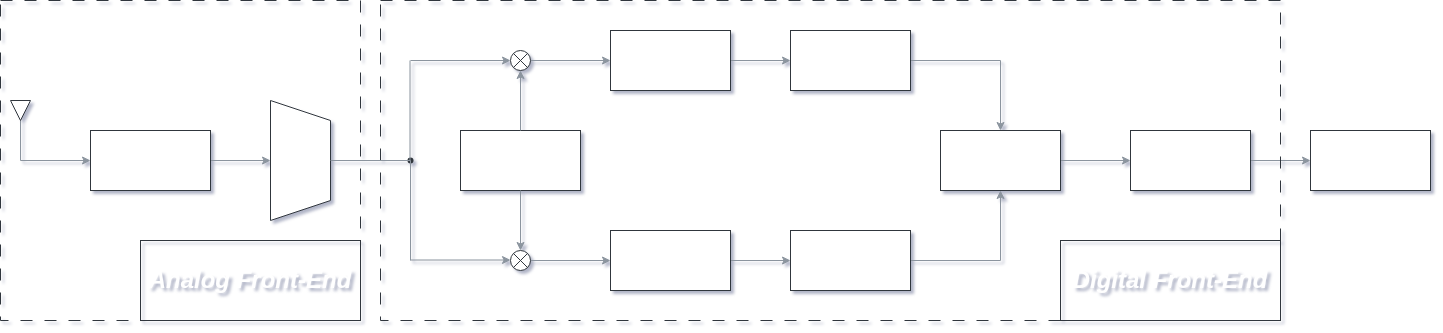

The diagram above was exported from draw.io. Its source (the exported page's mxGraphModel, read from the mxfile embedded in the PNG):
<mxGraphModel dx="990" dy="1269" grid="0" gridSize="10" guides="1" tooltips="1" connect="1" arrows="1" fold="1" page="1" pageScale="1" pageWidth="1100" pageHeight="850" math="0" shadow="1">
  <root>
    <mxCell id="0" />
    <mxCell id="1" parent="0" />
    <mxCell id="oqH7aUjQ9mtGcZSodt2f-5" edge="1" parent="1" source="oqH7aUjQ9mtGcZSodt2f-1" style="edgeStyle=orthogonalEdgeStyle;rounded=0;orthogonalLoop=1;jettySize=auto;html=1;defaultLabelBackgroundColor=page;entryX=0;entryY=0.5;entryDx=0;entryDy=0;strokeColor=#8B949E;" target="oqH7aUjQ9mtGcZSodt2f-4">
      <mxGeometry relative="1" as="geometry">
        <Array as="points">
          <mxPoint x="200" y="360" />
        </Array>
        <mxPoint x="160" y="359.9999999999999" as="targetPoint" />
      </mxGeometry>
    </mxCell>
    <mxCell id="oqH7aUjQ9mtGcZSodt2f-1" parent="1" style="triangle;whiteSpace=wrap;html=1;shapeInside=1;rotation=90;rounded=0;strokeColor=#30363D;fontColor=#FFFFFF;" value="" vertex="1">
      <mxGeometry height="20" width="20" x="190" y="300" as="geometry" />
    </mxCell>
    <mxCell id="oqH7aUjQ9mtGcZSodt2f-37" edge="1" parent="1" source="oqH7aUjQ9mtGcZSodt2f-4" style="edgeStyle=orthogonalEdgeStyle;rounded=0;orthogonalLoop=1;jettySize=auto;html=1;entryX=0;entryY=0.5;entryDx=0;entryDy=0;defaultLabelBackgroundColor=page;strokeColor=#8B949E;">
      <mxGeometry relative="1" as="geometry">
        <mxPoint x="450" y="359.9999999999999" as="targetPoint" />
      </mxGeometry>
    </mxCell>
    <mxCell id="oqH7aUjQ9mtGcZSodt2f-4" parent="1" style="rounded=0;whiteSpace=wrap;html=1;strokeColor=#30363D;fontColor=#FFFFFF;" value="&lt;font style=&quot;font-size: 20px;&quot;&gt;&lt;i&gt;&lt;b&gt;RF Tuner&lt;/b&gt;&lt;/i&gt;&lt;/font&gt;" vertex="1">
      <mxGeometry height="60" width="120" x="270" y="330" as="geometry" />
    </mxCell>
    <mxCell id="oqH7aUjQ9mtGcZSodt2f-41" edge="1" parent="1" source="oqH7aUjQ9mtGcZSodt2f-9" style="edgeStyle=orthogonalEdgeStyle;rounded=0;orthogonalLoop=1;jettySize=auto;html=1;defaultLabelBackgroundColor=page;strokeColor=#8B949E;" target="oqH7aUjQ9mtGcZSodt2f-24" value="">
      <mxGeometry relative="1" as="geometry" />
    </mxCell>
    <mxCell id="oqH7aUjQ9mtGcZSodt2f-9" parent="1" style="rounded=0;whiteSpace=wrap;html=1;strokeColor=#30363D;fontColor=#FFFFFF;" value="&lt;font style=&quot;font-size: 20px;&quot;&gt;&lt;i&gt;&lt;b&gt;CIC&lt;/b&gt;&lt;/i&gt;&lt;/font&gt;" vertex="1">
      <mxGeometry height="60" width="120" x="790" y="230" as="geometry" />
    </mxCell>
    <mxCell id="oqH7aUjQ9mtGcZSodt2f-16" edge="1" parent="1" style="endArrow=none;html=1;rounded=0;defaultLabelBackgroundColor=page;exitDx=0;exitDy=0;strokeColor=#8B949E;" value="">
      <mxGeometry height="50" relative="1" width="50" as="geometry">
        <mxPoint x="590" y="360" as="sourcePoint" />
        <mxPoint x="590" y="360" as="targetPoint" />
      </mxGeometry>
    </mxCell>
    <mxCell id="oqH7aUjQ9mtGcZSodt2f-72" edge="1" parent="1" source="oqH7aUjQ9mtGcZSodt2f-19" style="edgeStyle=orthogonalEdgeStyle;rounded=0;orthogonalLoop=1;jettySize=auto;html=1;defaultLabelBackgroundColor=page;strokeColor=#8B949E;" target="oqH7aUjQ9mtGcZSodt2f-9" value="">
      <mxGeometry relative="1" as="geometry" />
    </mxCell>
    <mxCell id="oqH7aUjQ9mtGcZSodt2f-19" parent="1" style="verticalLabelPosition=bottom;verticalAlign=top;html=1;shape=mxgraph.flowchart.summing_junction;labelPerimeter=1;rounded=0;strokeColor=#30363D;fontColor=#FFFFFF;" value="" vertex="1">
      <mxGeometry height="20" width="20" x="690" y="250" as="geometry" />
    </mxCell>
    <mxCell id="oqH7aUjQ9mtGcZSodt2f-73" edge="1" parent="1" source="oqH7aUjQ9mtGcZSodt2f-20" style="edgeStyle=orthogonalEdgeStyle;rounded=0;orthogonalLoop=1;jettySize=auto;html=1;defaultLabelBackgroundColor=page;strokeColor=#8B949E;" target="oqH7aUjQ9mtGcZSodt2f-22" value="">
      <mxGeometry relative="1" as="geometry" />
    </mxCell>
    <mxCell id="oqH7aUjQ9mtGcZSodt2f-20" parent="1" style="verticalLabelPosition=bottom;verticalAlign=top;html=1;shape=mxgraph.flowchart.summing_junction;labelPerimeter=1;rounded=0;strokeColor=#30363D;fontColor=#FFFFFF;" value="" vertex="1">
      <mxGeometry height="20" width="20" x="690" y="450" as="geometry" />
    </mxCell>
    <mxCell id="oqH7aUjQ9mtGcZSodt2f-42" edge="1" parent="1" source="oqH7aUjQ9mtGcZSodt2f-22" style="edgeStyle=orthogonalEdgeStyle;rounded=0;orthogonalLoop=1;jettySize=auto;html=1;defaultLabelBackgroundColor=page;strokeColor=#8B949E;" target="oqH7aUjQ9mtGcZSodt2f-23" value="">
      <mxGeometry relative="1" as="geometry" />
    </mxCell>
    <mxCell id="oqH7aUjQ9mtGcZSodt2f-22" parent="1" style="rounded=0;whiteSpace=wrap;html=1;strokeColor=#30363D;fontColor=#FFFFFF;" value="&lt;font style=&quot;font-size: 20px;&quot;&gt;&lt;i&gt;&lt;b&gt;CIC&lt;/b&gt;&lt;/i&gt;&lt;/font&gt;" vertex="1">
      <mxGeometry height="60" width="120" x="790" y="430" as="geometry" />
    </mxCell>
    <mxCell id="oqH7aUjQ9mtGcZSodt2f-57" edge="1" parent="1" source="oqH7aUjQ9mtGcZSodt2f-23" style="edgeStyle=orthogonalEdgeStyle;rounded=0;orthogonalLoop=1;jettySize=auto;html=1;entryX=0.25;entryY=1;entryDx=0;entryDy=0;defaultLabelBackgroundColor=page;exitX=1;exitY=0.5;exitDx=0;exitDy=0;strokeColor=#8B949E;">
      <mxGeometry relative="1" x="0.1667" as="geometry">
        <mxPoint x="1120" y="480" as="sourcePoint" />
        <mxPoint x="1180" y="389.9999999999999" as="targetPoint" />
      </mxGeometry>
    </mxCell>
    <mxCell id="oqH7aUjQ9mtGcZSodt2f-23" parent="1" style="rounded=0;whiteSpace=wrap;html=1;strokeColor=#30363D;fontColor=#FFFFFF;" value="&lt;font style=&quot;font-size: 20px;&quot;&gt;&lt;i&gt;&lt;b&gt;FIR&lt;/b&gt;&lt;/i&gt;&lt;/font&gt;" vertex="1">
      <mxGeometry height="60" width="120" x="970" y="430" as="geometry" />
    </mxCell>
    <mxCell id="oqH7aUjQ9mtGcZSodt2f-55" edge="1" parent="1" source="oqH7aUjQ9mtGcZSodt2f-24" style="edgeStyle=orthogonalEdgeStyle;rounded=0;orthogonalLoop=1;jettySize=auto;html=1;entryX=0.5;entryY=0;entryDx=0;entryDy=0;defaultLabelBackgroundColor=page;strokeColor=#8B949E;" target="oqH7aUjQ9mtGcZSodt2f-54">
      <mxGeometry relative="1" as="geometry" />
    </mxCell>
    <mxCell id="oqH7aUjQ9mtGcZSodt2f-24" parent="1" style="rounded=0;whiteSpace=wrap;html=1;strokeColor=#30363D;fontColor=#FFFFFF;" value="&lt;font style=&quot;font-size: 20px;&quot;&gt;&lt;i&gt;&lt;b&gt;FIR&lt;/b&gt;&lt;/i&gt;&lt;/font&gt;" vertex="1">
      <mxGeometry height="60" width="120" x="970" y="230" as="geometry" />
    </mxCell>
    <mxCell id="oqH7aUjQ9mtGcZSodt2f-43" edge="1" parent="1" source="oqH7aUjQ9mtGcZSodt2f-54" style="edgeStyle=orthogonalEdgeStyle;rounded=0;orthogonalLoop=1;jettySize=auto;html=1;defaultLabelBackgroundColor=page;exitX=1;exitY=0.5;exitDx=0;exitDy=0;strokeColor=#8B949E;" target="oqH7aUjQ9mtGcZSodt2f-32" value="">
      <mxGeometry relative="1" as="geometry">
        <mxPoint x="1260" y="360" as="sourcePoint" />
      </mxGeometry>
    </mxCell>
    <mxCell id="oqH7aUjQ9mtGcZSodt2f-44" edge="1" parent="1" source="oqH7aUjQ9mtGcZSodt2f-32" style="edgeStyle=orthogonalEdgeStyle;rounded=0;orthogonalLoop=1;jettySize=auto;html=1;defaultLabelBackgroundColor=page;strokeColor=#8B949E;" target="oqH7aUjQ9mtGcZSodt2f-33" value="">
      <mxGeometry relative="1" as="geometry" />
    </mxCell>
    <mxCell id="oqH7aUjQ9mtGcZSodt2f-32" parent="1" style="rounded=0;whiteSpace=wrap;html=1;strokeColor=#30363D;fontColor=#FFFFFF;" value="&lt;font style=&quot;font-size: 20px;&quot;&gt;&lt;i&gt;&lt;b&gt;FIFO&lt;/b&gt;&lt;/i&gt;&lt;/font&gt;" vertex="1">
      <mxGeometry height="60" width="120" x="1310" y="330" as="geometry" />
    </mxCell>
    <mxCell id="oqH7aUjQ9mtGcZSodt2f-33" parent="1" style="rounded=0;whiteSpace=wrap;html=1;strokeColor=#30363D;fontColor=#FFFFFF;" value="&lt;font style=&quot;font-size: 20px;&quot;&gt;&lt;i&gt;&lt;b&gt;USB&lt;/b&gt;&lt;/i&gt;&lt;/font&gt;" vertex="1">
      <mxGeometry height="60" width="120" x="1490" y="330" as="geometry" />
    </mxCell>
    <mxCell id="oqH7aUjQ9mtGcZSodt2f-53" parent="1" style="rounded=0;whiteSpace=wrap;html=1;strokeColor=#30363D;fontColor=#FFFFFF;" value="&lt;font style=&quot;font-size: 20px;&quot;&gt;&lt;i&gt;&lt;b&gt;NCO&lt;/b&gt;&lt;/i&gt;&lt;/font&gt;" vertex="1">
      <mxGeometry height="60" width="120" x="640" y="330" as="geometry" />
    </mxCell>
    <mxCell id="oqH7aUjQ9mtGcZSodt2f-54" parent="1" style="rounded=0;whiteSpace=wrap;html=1;strokeColor=#30363D;fontColor=#FFFFFF;" value="&lt;font style=&quot;font-size: 20px;&quot;&gt;&lt;i&gt;&lt;b&gt;MUX&lt;/b&gt;&lt;/i&gt;&lt;/font&gt;" vertex="1">
      <mxGeometry height="60" width="120" x="1120" y="330" as="geometry" />
    </mxCell>
    <mxCell id="oqH7aUjQ9mtGcZSodt2f-58" parent="1" style="shape=trapezoid;perimeter=trapezoidPerimeter;whiteSpace=wrap;html=1;shapeInside=1;fixedSize=1;direction=south;rounded=0;strokeColor=#30363D;fontColor=#FFFFFF;" value="&lt;font style=&quot;font-size: 20px;&quot;&gt;&lt;i&gt;&lt;b&gt;ADC&lt;/b&gt;&lt;/i&gt;&lt;/font&gt;" vertex="1">
      <mxGeometry height="120" width="60" x="450" y="300" as="geometry" />
    </mxCell>
    <mxCell id="oqH7aUjQ9mtGcZSodt2f-59" parent="1" style="rounded=0;whiteSpace=wrap;html=1;dashed=1;dashPattern=12 12;fillColor=none;strokeColor=#30363D;fontColor=#FFFFFF;" value="" vertex="1">
      <mxGeometry height="320" width="360" x="180" y="200" as="geometry" />
    </mxCell>
    <mxCell id="oqH7aUjQ9mtGcZSodt2f-61" parent="1" style="rounded=0;whiteSpace=wrap;html=1;dashed=1;dashPattern=12 12;fillColor=none;strokeColor=#30363D;fontColor=#FFFFFF;" value="" vertex="1">
      <mxGeometry height="320" width="900" x="560" y="200" as="geometry" />
    </mxCell>
    <mxCell id="oqH7aUjQ9mtGcZSodt2f-68" edge="1" parent="1" style="endArrow=classic;html=1;rounded=0;defaultLabelBackgroundColor=page;entryX=0;entryY=0.5;entryDx=0;entryDy=0;entryPerimeter=0;strokeColor=#8B949E;" target="oqH7aUjQ9mtGcZSodt2f-19" value="">
      <mxGeometry height="50" relative="1" width="50" as="geometry">
        <mxPoint x="590" y="260" as="sourcePoint" />
        <mxPoint x="740" y="420" as="targetPoint" />
      </mxGeometry>
    </mxCell>
    <mxCell id="oqH7aUjQ9mtGcZSodt2f-69" edge="1" parent="1" style="endArrow=classic;html=1;rounded=0;defaultLabelBackgroundColor=page;entryX=0;entryY=0.5;entryDx=0;entryDy=0;entryPerimeter=0;strokeColor=#8B949E;" value="">
      <mxGeometry height="50" relative="1" width="50" as="geometry">
        <mxPoint x="590" y="459.5" as="sourcePoint" />
        <mxPoint x="690" y="459.5" as="targetPoint" />
      </mxGeometry>
    </mxCell>
    <mxCell id="oqH7aUjQ9mtGcZSodt2f-70" edge="1" parent="1" source="oqH7aUjQ9mtGcZSodt2f-53" style="edgeStyle=orthogonalEdgeStyle;rounded=0;orthogonalLoop=1;jettySize=auto;html=1;entryX=0.5;entryY=0;entryDx=0;entryDy=0;entryPerimeter=0;defaultLabelBackgroundColor=page;strokeColor=#8B949E;" target="oqH7aUjQ9mtGcZSodt2f-20">
      <mxGeometry relative="1" as="geometry" />
    </mxCell>
    <mxCell id="oqH7aUjQ9mtGcZSodt2f-71" edge="1" parent="1" source="oqH7aUjQ9mtGcZSodt2f-53" style="edgeStyle=orthogonalEdgeStyle;rounded=0;orthogonalLoop=1;jettySize=auto;html=1;entryX=0.5;entryY=1;entryDx=0;entryDy=0;entryPerimeter=0;defaultLabelBackgroundColor=page;strokeColor=#8B949E;" target="oqH7aUjQ9mtGcZSodt2f-19">
      <mxGeometry relative="1" as="geometry" />
    </mxCell>
    <mxCell id="oqH7aUjQ9mtGcZSodt2f-74" parent="1" style="shape=waypoint;size=6;pointerEvents=1;points=[];fillColor=none;resizable=0;rotatable=0;perimeter=centerPerimeter;snapToPoint=1;rounded=0;strokeColor=#30363D;fontColor=#FFFFFF;" value="" vertex="1">
      <mxGeometry height="20" width="20" x="580" y="350" as="geometry" />
    </mxCell>
    <mxCell id="oqH7aUjQ9mtGcZSodt2f-78" edge="1" parent="1" style="endArrow=none;html=1;rounded=0;defaultLabelBackgroundColor=page;strokeColor=#8B949E;" target="oqH7aUjQ9mtGcZSodt2f-74" value="">
      <mxGeometry height="50" relative="1" width="50" as="geometry">
        <mxPoint x="590" y="460" as="sourcePoint" />
        <mxPoint x="640" y="400" as="targetPoint" />
      </mxGeometry>
    </mxCell>
    <mxCell id="oqH7aUjQ9mtGcZSodt2f-79" edge="1" parent="1" style="endArrow=none;html=1;rounded=0;defaultLabelBackgroundColor=page;strokeColor=#8B949E;" value="">
      <mxGeometry height="50" relative="1" width="50" as="geometry">
        <mxPoint x="589.5" y="360" as="sourcePoint" />
        <mxPoint x="589.5" y="260" as="targetPoint" />
      </mxGeometry>
    </mxCell>
    <mxCell id="oqH7aUjQ9mtGcZSodt2f-80" edge="1" parent="1" source="oqH7aUjQ9mtGcZSodt2f-74" style="endArrow=none;html=1;rounded=0;defaultLabelBackgroundColor=page;entryX=0.5;entryY=0;entryDx=0;entryDy=0;exitX=0.053;exitY=0.63;exitDx=0;exitDy=0;exitPerimeter=0;strokeColor=#8B949E;" target="oqH7aUjQ9mtGcZSodt2f-58" value="">
      <mxGeometry height="50" relative="1" width="50" as="geometry">
        <mxPoint x="590" y="450" as="sourcePoint" />
        <mxPoint x="510" y="480" as="targetPoint" />
      </mxGeometry>
    </mxCell>
    <mxCell id="oqH7aUjQ9mtGcZSodt2f-81" parent="1" style="text;html=1;whiteSpace=wrap;strokeColor=#30363D;fillColor=none;align=center;verticalAlign=middle;rounded=0;fontColor=#FFFFFF;" value="&lt;font style=&quot;font-size: 24px;&quot;&gt;&lt;i style=&quot;&quot;&gt;&lt;b&gt;Digital Front-End&lt;/b&gt;&lt;/i&gt;&lt;/font&gt;" vertex="1">
      <mxGeometry height="80" width="220" x="1240" y="440" as="geometry" />
    </mxCell>
    <mxCell id="oqH7aUjQ9mtGcZSodt2f-84" parent="1" style="text;html=1;whiteSpace=wrap;strokeColor=#30363D;fillColor=none;align=center;verticalAlign=middle;rounded=0;fontColor=#FFFFFF;" value="&lt;font style=&quot;font-size: 24px;&quot;&gt;&lt;i style=&quot;&quot;&gt;&lt;b&gt;Analog Front-End&lt;/b&gt;&lt;/i&gt;&lt;/font&gt;" vertex="1">
      <mxGeometry height="80" width="220" x="320" y="440" as="geometry" />
    </mxCell>
  </root>
</mxGraphModel>